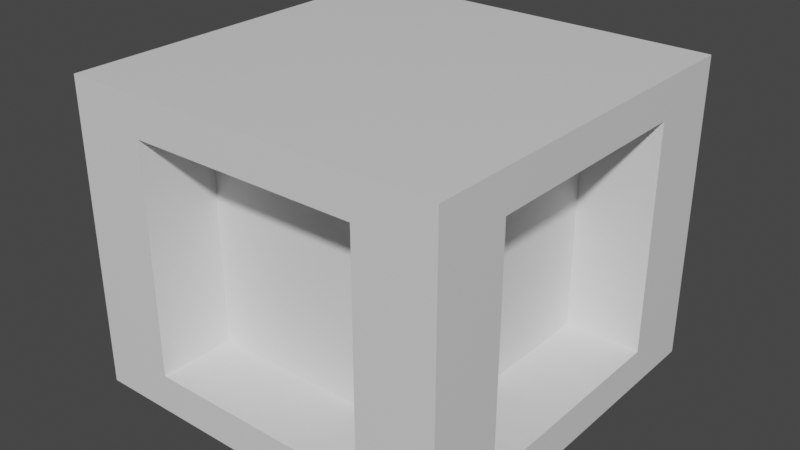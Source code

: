 # Source: B_Mini.blend  (saved by Blender 2.90.8; exported with 4.5.12 LTS)
import bpy
from mathutils import Matrix  # noqa: F401  (used for matrix-valued properties, if any)

bpy.ops.wm.read_factory_settings(use_empty=True)
scene = bpy.context.scene
scene.name = 'Scene'

# ---- collections
col_collection = bpy.data.collections.new('Collection'); scene.collection.children.link(col_collection)

# ---- materials (node trees are filled in below, after node groups)
mat_material = bpy.data.materials.new('Material')
mat_material.alpha_threshold = 0.0
mat_material.use_transparent_shadow = False
mat_material.line_color = (0.0, 0.0, 0.0, 1.0)

# ---- material node trees
mat_material.use_nodes = True; mat_material.node_tree.nodes.clear()
_N = mat_material.node_tree.nodes; _L = mat_material.node_tree.links
n0 = _N.new('ShaderNodeOutputMaterial'); n0.name = 'Material Output'; n0.location = (300, 300)
n1 = _N.new('ShaderNodeBsdfPrincipled'); n1.name = 'Principled BSDF'; n1.location = (10, 300)
n1.distribution = 'GGX'
n1.subsurface_method = 'BURLEY'
n1.inputs[2].default_value = 0.4
n1.inputs[3].default_value = 1.45
n1.inputs[27].default_value = (0.0, 0.0, 0.0, 1.0)
n1.inputs[28].default_value = 1.0
_L.new(n1.outputs[0], n0.inputs[0])
n0.is_active_output = True

# ---- world
world_world = bpy.data.worlds.new('World'); scene.world = world_world
world_world.use_nodes = True; world_world.node_tree.nodes.clear()
_N = world_world.node_tree.nodes; _L = world_world.node_tree.links
n0 = _N.new('ShaderNodeOutputWorld'); n0.name = 'World Output'; n0.location = (300, 300)
n1 = _N.new('ShaderNodeBackground'); n1.name = 'Background'; n1.location = (10, 300)
n1.inputs[0].default_value = (0.05088, 0.05088, 0.05088, 1.0)
_L.new(n1.outputs[0], n0.inputs[0])
n0.is_active_output = True
world_world.color = (0.05088, 0.05088, 0.05088)
world_world.use_sun_shadow = False
world_world.sun_shadow_jitter_overblur = 0.0

# ---- meshes
me_cube = bpy.data.meshes.new('Cube')
me_cube.from_pydata([(2.0, 2.0, 1.0), (2.0, 2.0, 7.0), (2.0, 8.0, 1.0), (2.0, 8.0, 7.0), (2.0, 2.0, 1.0), (2.0, 2.0, 7.0), (8.0, 2.0, 1.0), (8.0, 2.0, 7.0), (8.0, 2.0, 1.0), (8.0, 2.0, 7.0), (8.0, 8.0, 1.0), (8.0, 8.0, 7.0), (2.0, 8.0, 1.0), (2.0, 8.0, 7.0), (8.0, 8.0, 1.0), (8.0, 8.0, 7.0), (10.0, 10.0, 8.0), (10.0, 10.0, 0.0), (10.0, 0.0, 8.0), (10.0, 0.0, 0.0), (0.0, 10.0, 8.0), (0.0, 10.0, 0.0), (0.0, 0.0, 8.0), (0.0, 0.0, 0.0), (8.0, 10.0, 7.0), (2.0, 10.0, 1.0), (2.0, 10.0, 7.0), (2.0, 10.0, 6.4), (8.0, 10.0, 1.0), (10.0, 2.0, 1.0), (10.0, 8.0, 1.0), (1.192e-07, 8.0, 1.0), (1.192e-07, 8.0, 7.0), (1.192e-07, 2.0, 7.0), (1.192e-07, 2.0, 1.0), (10.0, 2.0, 7.0), (10.0, 8.0, 7.0), (8.0, 1.192e-07, 1.0), (8.0, 1.192e-07, 7.0), (2.0, 1.192e-07, 7.0), (2.0, 1.192e-07, 1.0), (2.0, 0.0, 1.6), (0.0, 2.0, 6.4)], [], [(2, 0, 1, 3), (0, 34, 42, 33, 1), (3, 1, 33, 32), (4, 6, 7, 5), (6, 37, 38, 7), (4, 40, 37, 6), (7, 38, 39, 5), (8, 10, 11, 9), (10, 30, 36, 11), (10, 8, 29, 30), (12, 25, 27, 26, 13), (14, 12, 13, 15), (16, 20, 22, 18), (19, 18, 38, 37, 40, 41, 23), (23, 22, 42, 34, 31, 21), (21, 17, 19, 23), (17, 16, 36, 30, 29, 19), (21, 20, 27, 25, 28, 17), (40, 4, 5, 39, 41), (28, 14, 15, 24), (19, 29, 35, 36, 16, 18), (35, 9, 11, 36), (23, 41, 39, 38, 18, 22), (17, 28, 24, 26, 27, 20, 16), (29, 8, 9, 35), (25, 12, 14, 28), (21, 31, 32, 33, 42, 22, 20), (31, 2, 3, 32), (34, 0, 2, 31), (24, 15, 13, 26)])
_uv = me_cube.uv_layers.new(name='UVMap')
_uv.uv.foreach_set('vector', [0.375, 0.5, 0.375, 0.75, 0.625, 0.75, 0.625, 0.5, 0.375, 0.75, 0.375, 0.8333, 0.6, 0.8333, 0.625, 0.8333, 0.625, 0.75, 0.625, 0.5, 0.625, 0.75, 0.7083, 0.75, 0.7083, 0.5, 0.375, 0.25, 0.375, 0.5, 0.625, 0.5, 0.625, 0.25, 0.375, 0.5, 0.375, 0.5833, 0.625, 0.5833, 0.625, 0.5, 0.125, 0.5, 0.125, 0.5833, 0.375, 0.5833, 0.375, 0.5, 0.625, 0.5, 0.625, 0.5833, 0.875, 0.5833, 0.875, 0.5, 0.375, 0.0, 0.375, 0.25, 0.625, 0.25, 0.625, 0.0, 0.375, 0.25, 0.375, 0.3333, 0.625, 0.3333, 0.625, 0.25, 0.125, 0.5, 0.125, 0.75, 0.2083, 0.75, 0.2083, 0.5, 0.375, 0.0, 0.375, 0.08333, 0.6, 0.08333, 0.625, 0.08333, 0.625, 0.0, 0.375, 0.75, 0.375, 1.0, 0.625, 1.0, 0.625, 0.75, 0.625, 0.5, 0.875, 0.5, 0.875, 0.75, 0.625, 0.75, 0.375, 0.75, 0.625, 0.75, 0.5938, 0.8, 0.4062, 0.8, 0.4062, 0.95, 0.425, 0.95, 0.375, 1.0, 0.375, 0.0, 0.625, 0.0, 0.575, 0.05, 0.4062, 0.05, 0.4062, 0.2, 0.375, 0.25, 0.125, 0.5, 0.375, 0.5, 0.375, 0.75, 0.125, 0.75, 0.375, 0.5, 0.625, 0.5, 0.5938, 0.55, 0.4062, 0.55, 0.4062, 0.7, 0.375, 0.75, 0.375, 0.25, 0.625, 0.25, 0.575, 0.3, 0.4062, 0.3, 0.4062, 0.45, 0.375, 0.5, 0.375, 0.1667, 0.375, 0.25, 0.625, 0.25, 0.625, 0.1667, 0.4, 0.1667, 0.375, 0.6667, 0.375, 0.75, 0.625, 0.75, 0.625, 0.6667, 0.375, 0.75, 0.4062, 0.7, 0.5938, 0.7, 0.5938, 0.55, 0.625, 0.5, 0.625, 0.75, 0.7917, 0.75, 0.875, 0.75, 0.875, 0.5, 0.7917, 0.5, 0.375, 1.0, 0.425, 0.95, 0.5938, 0.95, 0.5938, 0.8, 0.625, 0.75, 0.625, 1.0, 0.375, 0.5, 0.4062, 0.45, 0.5938, 0.45, 0.5938, 0.3, 0.575, 0.3, 0.625, 0.25, 0.625, 0.5, 0.375, 0.9167, 0.375, 1.0, 0.625, 1.0, 0.625, 0.9167, 0.125, 0.6667, 0.125, 0.75, 0.375, 0.75, 0.375, 0.6667, 0.375, 0.25, 0.4062, 0.2, 0.5938, 0.2, 0.5938, 0.05, 0.575, 0.05, 0.625, 0.0, 0.625, 0.25, 0.375, 0.4167, 0.375, 0.5, 0.625, 0.5, 0.625, 0.4167, 0.2917, 0.75, 0.375, 0.75, 0.375, 0.5, 0.2917, 0.5, 0.625, 0.6667, 0.625, 0.75, 0.875, 0.75, 0.875, 0.6667])
me_cube.materials.append(mat_material)
me_cube.use_remesh_preserve_volume = False
me_cube.use_remesh_preserve_attributes = False
me_cube.use_mirror_vertex_groups = False
me_cube.update()

# ---- objects
ob_cube = bpy.data.objects.new('Cube', me_cube)

# ---- transforms, parenting, visibility, modifiers, constraints
ob_cube.location = (0.0, 0.0, 0.0)
ob_cube.lock_rotations_4d = False
ob_cube.empty_display_type = 'ARROWS'
ob_cube.lineart.crease_threshold = 0.0

# ---- collection membership
col_collection.objects.link(ob_cube)

# ---- scene / render settings (as saved in the file)
scene.frame_start = 1; scene.frame_end = 250; scene.frame_set(1)
scene.render.engine = 'BLENDER_EEVEE_NEXT'
scene.cycles.use_denoising = False
scene.cycles.samples = 128
scene.cycles.sampling_pattern = 'TABULATED_SOBOL'
scene.cycles.use_adaptive_sampling = False
scene.cycles.use_light_tree = False
scene.view_settings.view_transform = 'Filmic'
scene.unit_settings.scale_length = 0.001
bpy.context.view_layer.update()

# ---- added for rendering (the .blend has no active camera and no usable light): camera, sun
cam_auto = bpy.data.cameras.new('AutoCamera')
cam_auto.lens = 50.0
cam_auto.sensor_width = 36.0
cam_auto.clip_end = 1000.0
ob_auto_camera = bpy.data.objects.new('AutoCamera', cam_auto)
scene.collection.objects.link(ob_auto_camera)
ob_auto_camera.location = (20.0331, -13.0397, 16.0265)
ob_auto_camera.rotation_euler = (1.09748, -7.21219e-08, 0.694738)
scene.camera = ob_auto_camera
light_auto_sun = bpy.data.lights.new('AutoSun', 'SUN')
light_auto_sun.energy = 3.0
light_auto_sun.angle = 0.0523599
ob_auto_sun = bpy.data.objects.new('AutoSun', light_auto_sun)
scene.collection.objects.link(ob_auto_sun)
ob_auto_sun.rotation_euler = (0.872665, 0.174533, 0.523599)
bpy.context.view_layer.update()
